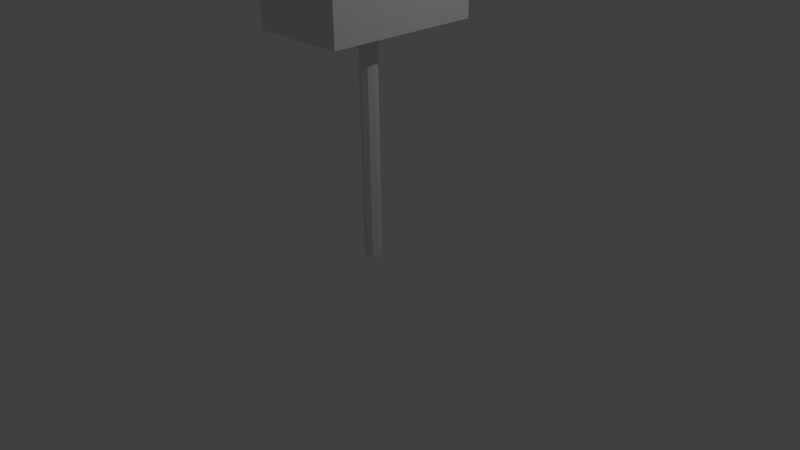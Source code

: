 # Source: dummy.blend  (saved by Blender 2.76.0; exported with 4.5.12 LTS)
import bpy
from mathutils import Matrix  # noqa: F401  (used for matrix-valued properties, if any)

bpy.ops.wm.read_factory_settings(use_empty=True)
scene = bpy.context.scene
scene.name = 'Scene'

# ---- collections
col_collection_1 = bpy.data.collections.new('Collection 1'); scene.collection.children.link(col_collection_1)

# ---- materials (node trees are filled in below, after node groups)
mat_material = bpy.data.materials.new('Material')
mat_material.alpha_threshold = 0.0
mat_material.use_transparent_shadow = False
mat_material.roughness = 0.5
mat_material.line_color = (0.0, 0.0, 0.0, 1.0)

# ---- material node trees

# ---- world
world_world = bpy.data.worlds.new('World'); scene.world = world_world
world_world.color = (0.05088, 0.05088, 0.05088)
world_world.use_sun_shadow = False
world_world.sun_shadow_jitter_overblur = 0.0
world_world.cycles.sampling_method = 'MANUAL'
world_world.cycles.sample_map_resolution = 256

# ---- cameras
cam_camera = bpy.data.cameras.new('Camera')
cam_camera.clip_end = 100.0
cam_camera.lens = 35.0
cam_camera.sensor_width = 32.0
cam_camera.sensor_height = 18.0
cam_camera.ortho_scale = 7.314
cam_camera.dof.focus_distance = 0.0
cam_camera.dof.aperture_fstop = 128.0

# ---- lights
light_lamp = bpy.data.lights.new('Lamp', 'POINT')
light_lamp.transmission_factor = 0.0
light_lamp.cutoff_distance = 30.0
light_lamp.energy = 100.0
light_lamp.shadow_buffer_clip_start = 1.001
light_lamp.shadow_soft_size = 0.1
light_lamp.shadow_maximum_resolution = 0.006
light_lamp.use_absolute_resolution = True
light_lamp.cycles.use_multiple_importance_sampling = False

# ---- meshes
me_cube = bpy.data.meshes.new('Cube')
me_cube.from_pydata([(0.6306, 1.0, 2.964), (0.6306, -1.0, 2.964), (-0.6306, -1.0, 2.964), (-0.6306, 1.0, 2.964), (0.74, 1.174, 7.674), (0.74, -1.174, 7.674), (-0.74, -1.174, 7.674), (-0.74, 1.174, 7.674), (0.6306, -5.96e-08, 2.964), (9.7e-08, 1.0, 2.964), (0.6306, 1.0, 4.699), (-1.576e-08, -1.0, 2.964), (0.6306, -1.0, 4.699), (-0.6306, 2.98e-07, 2.964), (-0.6306, -1.0, 4.699), (-0.6306, 1.0, 4.699), (0.7931, -6.277e-07, 7.822), (1.897e-07, 1.258, 7.822), (-4.079e-07, -1.258, 7.822), (-0.7931, 3.073e-07, 7.822), (1.346e-07, 1.0, 4.699), (-0.6306, 2.384e-07, 4.699), (-2.037e-07, -1.0, 4.699), (0.6306, -2.98e-07, 4.699), (0.9582, 1.104, 6.484), (0.9582, -1.104, 6.484), (-0.6963, -1.104, 6.484), (-0.6963, 1.104, 6.484), (1.676e-07, 1.155, 6.573), (-0.7281, 2.798e-07, 6.573), (-3.262e-07, -1.155, 6.573), (0.99, -4.958e-07, 6.573), (0.7666, -0.5868, 7.748), (-0.37, 1.216, 7.748), (-0.37, -1.216, 7.748), (-0.7666, 0.5868, 7.748), (0.7666, 0.5868, 7.748), (0.37, 1.216, 7.748), (0.37, -1.216, 7.748), (-0.7666, -0.5868, 7.748), (-1.693e-07, -0.6157, 7.971), (-6.166e-08, 0.6157, 7.971), (0.6157, -2.028e-07, 7.971), (-0.6157, -9.519e-08, 7.971), (-0.4353, 0.4353, 7.971), (0.4353, 0.4353, 7.971), (0.4353, -0.4353, 7.971), (-0.4353, -0.4353, 7.971), (-0.255, -0.4277, 8.366), (-0.255, 0.4277, 8.366), (0.1727, -1.853e-07, 8.366), (-0.6827, -1.105e-07, 8.366), (-0.5574, 0.3024, 8.366), (0.04747, 0.3024, 8.366), (0.04747, -0.3024, 8.366), (-0.5574, -0.3024, 8.366), (-1.156, -0.8462, 8.703), (-1.156, -0.8462, 10.4), (-1.156, 0.8462, 8.703), (-1.156, 0.8462, 10.4), (0.5366, -0.8462, 8.703), (0.5366, -0.8462, 10.4), (0.5366, 0.8462, 8.703), (0.5366, 0.8462, 10.4), (-1.156, 0.0, 8.703), (0.5366, 0.0, 8.703), (-1.156, -0.8462, 9.549), (-0.012, 4.342e-09, 8.703), (-0.6072, 4.342e-09, 8.703), (-0.3096, -0.2976, 8.703), (-0.3096, 0.2976, 8.703), (-0.52, 0.2104, 8.703), (-0.52, -0.2104, 8.703), (-0.09916, -0.2104, 8.703), (-0.09916, 0.2104, 8.703), (-1.156, 0.0, 10.4), (-1.156, 0.8462, 9.549), (-0.3096, 0.8462, 10.4), (0.5366, 0.8462, 9.549), (0.5366, 0.0, 10.4), (0.5366, -0.8462, 9.549), (-0.3096, -0.8462, 10.4), (-1.156, 0.2115, 8.703), (-0.09805, 0.8462, 8.703), (0.5366, -0.2115, 8.703), (-0.5211, -0.8462, 8.703), (-1.156, -0.2115, 8.703), (-0.5211, 0.8462, 8.703), (0.5366, 0.2115, 8.703), (-0.09805, -0.8462, 8.703), (-0.3096, 0.0, 10.4), (-0.1086, 1.183e-07, 2.964), (0.1086, 1.183e-07, 2.964), (2.474e-08, 0.1156, 2.964), (2.474e-08, -0.1156, 2.964), (0.07683, -0.08174, 2.964), (0.07683, 0.08174, 2.964), (-0.07683, 0.08174, 2.964), (-0.07683, -0.08174, 2.964), (-0.1086, 1.183e-07, 0.01401), (0.1086, 1.183e-07, 0.01401), (2.474e-08, 0.1156, 0.01401), (2.474e-08, -0.1156, 0.01401), (0.07683, -0.08174, 0.01401), (0.07683, 0.08174, 0.01401), (-0.07683, 0.08174, 0.01401), (-0.07683, -0.08174, 0.01401)], [], [(91, 98, 94, 95, 92, 8, 1, 11, 2, 13), (47, 39, 6, 34), (31, 16, 32, 5, 25), (30, 18, 34, 6, 26), (29, 19, 35, 7, 27), (20, 9, 3, 15), (28, 20, 15, 27), (24, 10, 20, 28), (10, 0, 9, 20), (13, 21, 15, 3), (2, 14, 21, 13), (26, 6, 39, 19, 29), (11, 22, 14, 2), (1, 12, 22, 11), (25, 5, 38, 18, 30), (8, 23, 12, 1), (0, 10, 23, 8), (24, 4, 36, 16, 31), (46, 40, 18, 38), (44, 35, 19, 43), (97, 91, 13, 3, 9, 0, 8, 92, 96, 93), (10, 24, 31, 23), (12, 25, 30, 22), (14, 26, 29, 21), (4, 24, 28, 17, 37), (17, 28, 27, 7, 33), (21, 29, 27, 15), (22, 30, 26, 14), (23, 31, 25, 12), (17, 33, 44, 41), (33, 7, 35, 44), (36, 45, 42, 16), (4, 37, 45, 36), (37, 17, 41, 45), (32, 46, 38, 5), (16, 42, 46, 32), (40, 47, 34, 18), (43, 19, 39, 47), (47, 40, 48, 55), (42, 45, 53, 50), (43, 47, 55, 51), (41, 44, 52, 49), (40, 46, 54, 48), (44, 43, 51, 52), (46, 42, 50, 54), (45, 41, 49, 53), (57, 75, 64, 86, 56, 66), (59, 77, 63, 78, 62, 83, 87, 58, 76), (63, 79, 65, 88, 62, 78), (61, 81, 57, 66, 56, 85, 89, 60, 80), (90, 77, 59, 75), (54, 73, 69, 48), (48, 69, 72, 55), (62, 88, 65, 67, 74, 70, 71, 68, 64, 82, 58, 87, 83), (73, 67, 65, 84, 60, 89, 85, 56, 86, 64, 68, 72, 69), (55, 72, 68, 51), (51, 68, 71, 52), (54, 50, 67, 73), (50, 53, 74, 67), (53, 49, 70, 74), (49, 52, 71, 70), (81, 90, 75, 57), (61, 79, 90, 81), (79, 63, 77, 90), (79, 61, 80, 60, 84, 65), (75, 59, 76, 58, 82, 64), (91, 97, 105, 99), (95, 94, 102, 103), (97, 93, 101, 105), (96, 92, 100, 104), (98, 91, 99, 106), (93, 96, 104, 101), (94, 98, 106, 102), (92, 95, 103, 100), (102, 106, 99, 105, 101, 104, 100, 103)])
me_cube.materials.append(mat_material)
me_cube.use_remesh_preserve_volume = False
me_cube.use_remesh_preserve_attributes = False
me_cube.use_mirror_vertex_groups = False
me_cube.update()

# ---- objects
ob_cube = bpy.data.objects.new('Cube', me_cube)
ob_lamp = bpy.data.objects.new('Lamp', light_lamp)
ob_camera = bpy.data.objects.new('Camera', cam_camera)

# ---- transforms, parenting, visibility, modifiers, constraints
ob_cube.location = (0.0, 0.0, 0.0)
ob_cube.lock_rotations_4d = False
ob_cube.empty_display_type = 'ARROWS'
ob_cube.lineart.crease_threshold = 0.0
ob_lamp.location = (4.076, 1.005, 5.904)
ob_lamp.rotation_euler = (0.6503, 0.05522, 1.866)
ob_lamp.lock_rotations_4d = False
ob_lamp.empty_display_type = 'ARROWS'
ob_lamp.color = (0.0, 0.0, 0.0, 0.0)
ob_lamp.lineart.crease_threshold = 0.0
ob_camera.location = (7.481, -6.508, 5.344)
ob_camera.rotation_euler = (1.109, 0.01082, 0.8149)
ob_camera.lock_rotations_4d = False
ob_camera.empty_display_type = 'ARROWS'
ob_camera.color = (0.0, 0.0, 0.0, 0.0)
ob_camera.display_type = 'WIRE'
ob_camera.lineart.crease_threshold = 0.0

# ---- collection membership
col_collection_1.objects.link(ob_cube)
col_collection_1.objects.link(ob_lamp)
col_collection_1.objects.link(ob_camera)

# ---- scene / render settings (as saved in the file)
scene.camera = ob_camera
scene.frame_start = 1; scene.frame_end = 250; scene.frame_set(1)
scene.render.engine = 'BLENDER_EEVEE_NEXT'
scene.render.resolution_percentage = 50
scene.render.dither_intensity = 0.0
scene.cycles.use_denoising = False
scene.cycles.samples = 10
scene.cycles.sampling_pattern = 'TABULATED_SOBOL'
scene.cycles.light_sampling_threshold = 0.0
scene.cycles.use_adaptive_sampling = False
scene.cycles.use_light_tree = False
scene.cycles.blur_glossy = 0.0
scene.cycles.pixel_filter_type = 'GAUSSIAN'
scene.cycles.sample_clamp_indirect = 0.0
scene.view_settings.view_transform = 'Standard'
bpy.context.view_layer.update()
